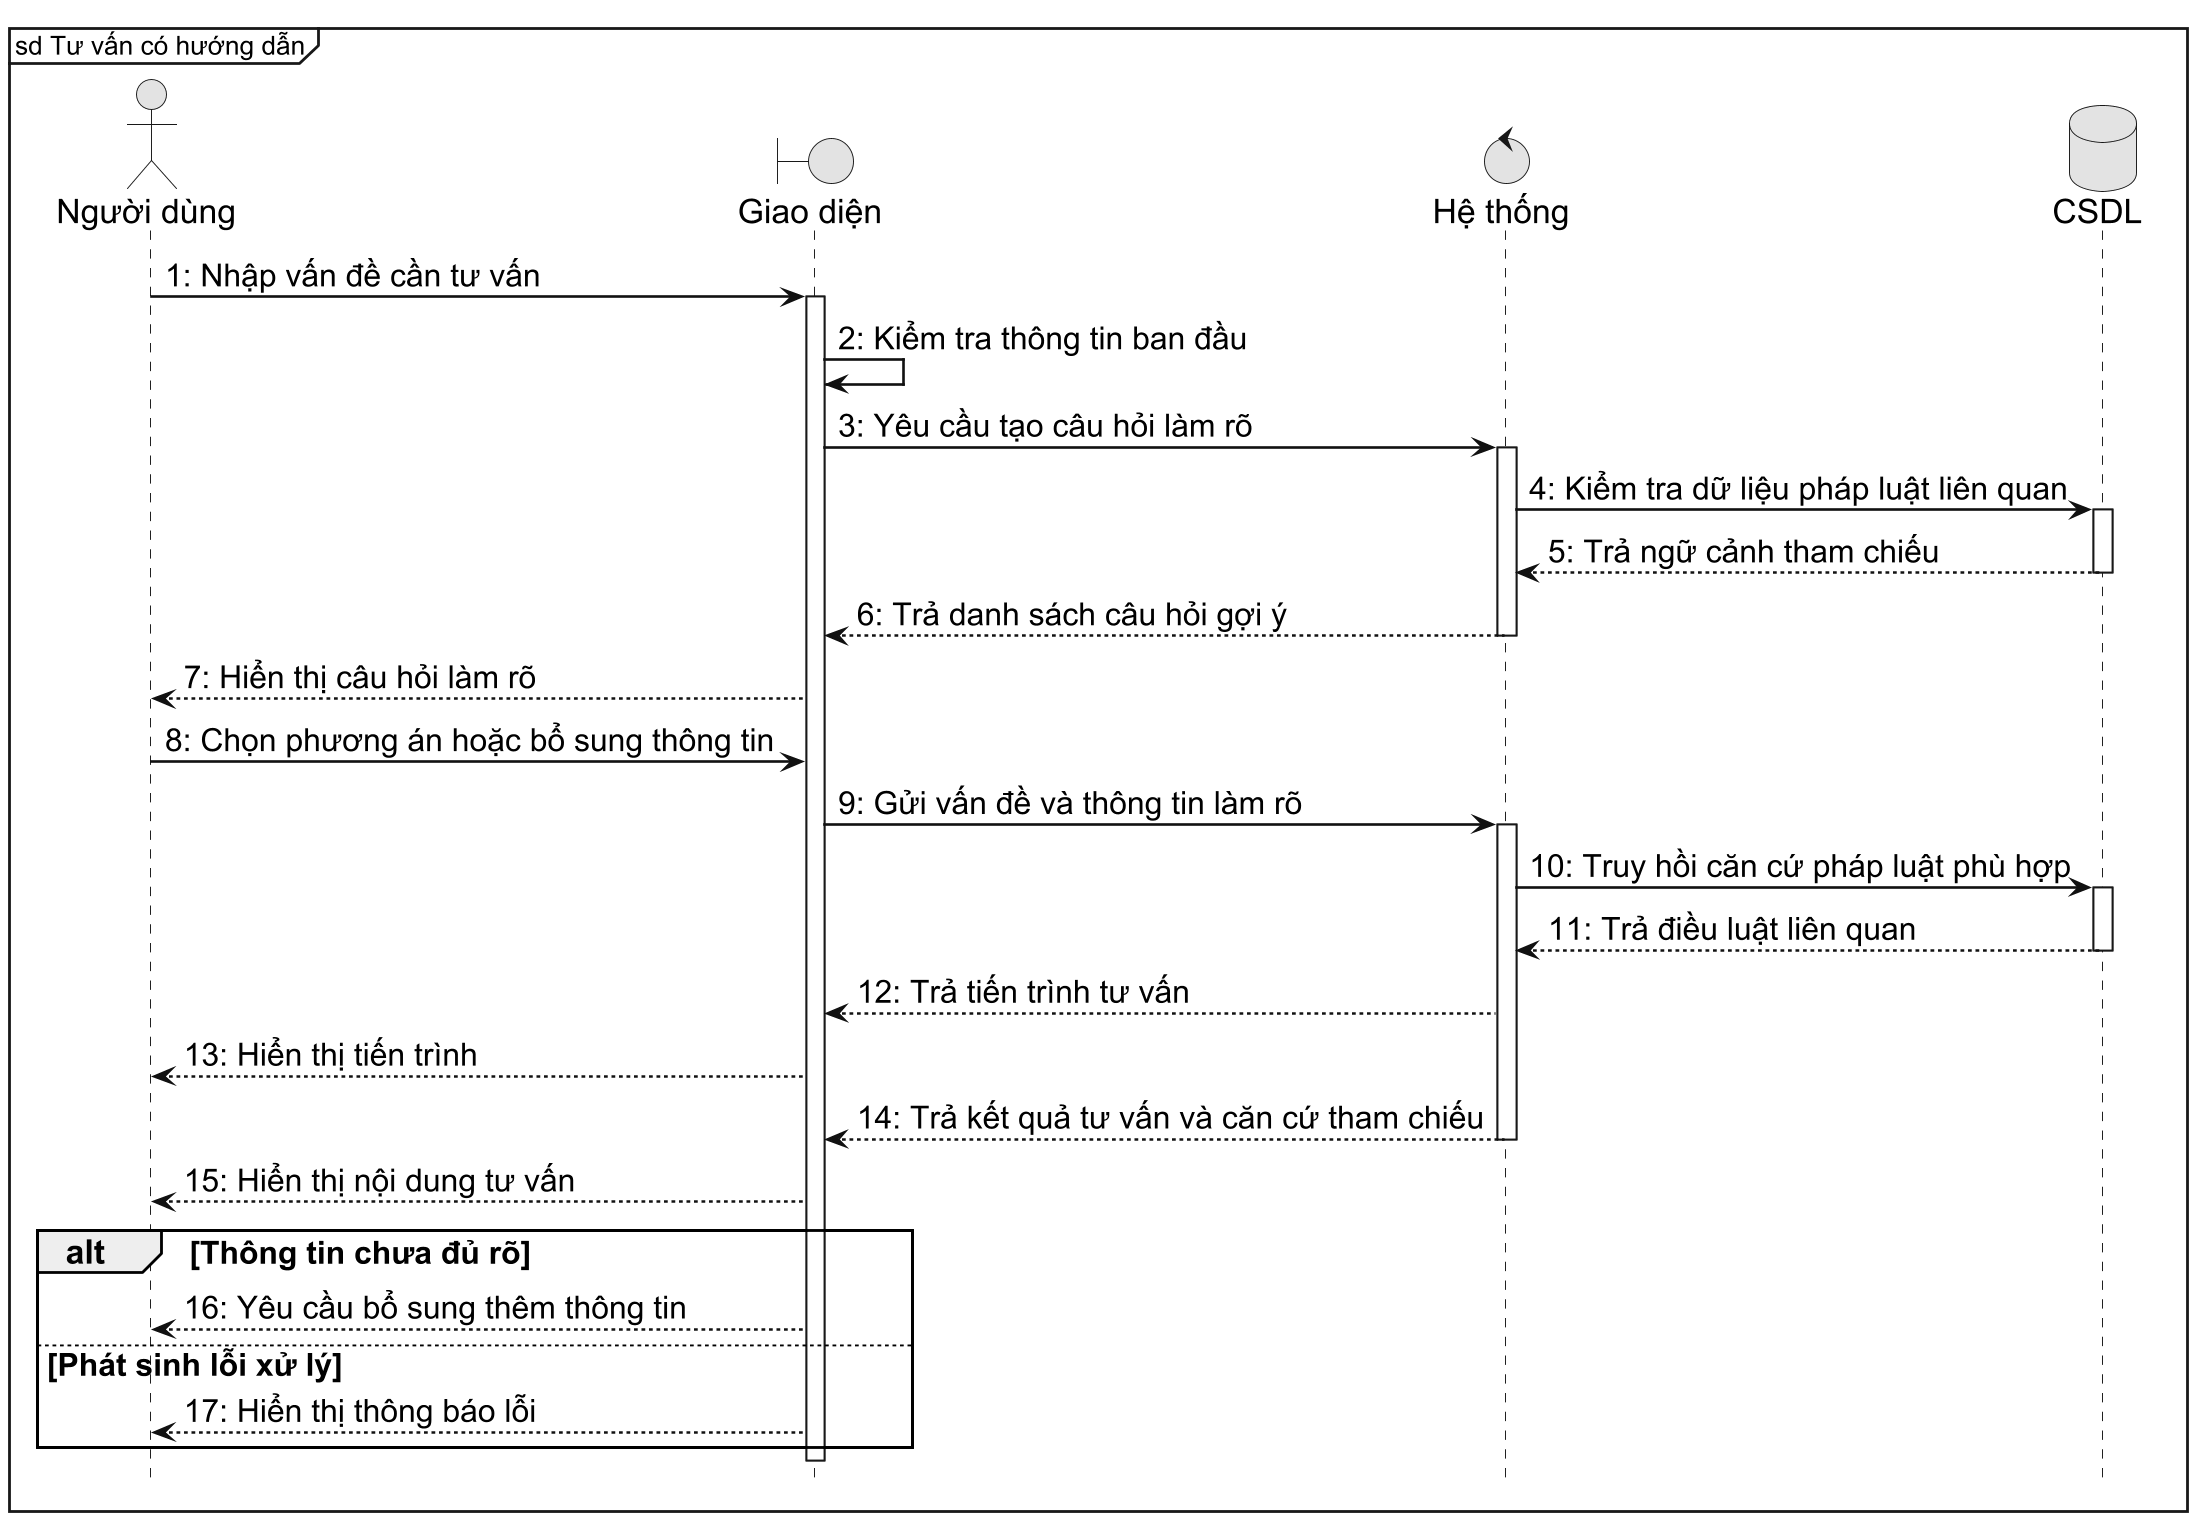

The diagram above was rendered by PlantUML. Its source (embedded in the PNG):
@startuml
skinparam monochrome true
skinparam shadowing false
skinparam defaultFontName "Arial"
skinparam defaultFontSize 18
skinparam dpi 180
skinparam sequence {
  ArrowColor #111111
  ArrowThickness 1.4
  LifeLineBorderColor #111111
  LifeLineBackgroundColor #FFFFFF
  ParticipantBorderColor #111111
  ParticipantBackgroundColor #FFFFFF
  ParticipantFontColor #111111
  ParticipantFontStyle bold
  ParticipantFontSize 18
  ArrowFontSize 17
  GroupFontSize 17
  BoxBorderColor #111111
  BoxBackgroundColor #FFFFFF
}
hide footbox
mainframe sd Tư vấn có hướng dẫn

actor "Người dùng" as User
boundary "Giao diện" as UI
control "Hệ thống" as System
database "CSDL" as DB

User -> UI: 1: Nhập vấn đề cần tư vấn
activate UI
UI -> UI: 2: Kiểm tra thông tin ban đầu
UI -> System: 3: Yêu cầu tạo câu hỏi làm rõ
activate System
System -> DB: 4: Kiểm tra dữ liệu pháp luật liên quan
activate DB
DB --> System: 5: Trả ngữ cảnh tham chiếu
deactivate DB
System --> UI: 6: Trả danh sách câu hỏi gợi ý
deactivate System
UI --> User: 7: Hiển thị câu hỏi làm rõ
User -> UI: 8: Chọn phương án hoặc bổ sung thông tin
UI -> System: 9: Gửi vấn đề và thông tin làm rõ
activate System
System -> DB: 10: Truy hồi căn cứ pháp luật phù hợp
activate DB
DB --> System: 11: Trả điều luật liên quan
deactivate DB
System --> UI: 12: Trả tiến trình tư vấn
UI --> User: 13: Hiển thị tiến trình
System --> UI: 14: Trả kết quả tư vấn và căn cứ tham chiếu
deactivate System
UI --> User: 15: Hiển thị nội dung tư vấn

alt Thông tin chưa đủ rõ
  UI --> User: 16: Yêu cầu bổ sung thêm thông tin
else Phát sinh lỗi xử lý
  UI --> User: 17: Hiển thị thông báo lỗi
end
deactivate UI
@enduml